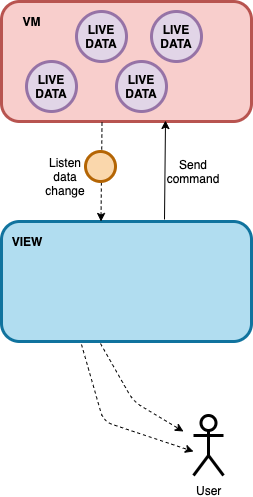

The diagram above was exported from draw.io. Its source (the exported page's mxGraphModel, read from the mxfile embedded in the PNG):
<mxGraphModel dx="930" dy="473" grid="1" gridSize="10" guides="1" tooltips="1" connect="1" arrows="1" fold="1" page="1" pageScale="1" pageWidth="827" pageHeight="1169" math="0" shadow="0">
  <root>
    <mxCell id="hQI8LF0VXPtBoXOZUqbR-0" />
    <mxCell id="hQI8LF0VXPtBoXOZUqbR-1" parent="hQI8LF0VXPtBoXOZUqbR-0" />
    <mxCell id="JbUHn-t0qCc7sbJJlJsW-0" value="" style="rounded=1;whiteSpace=wrap;html=1;strokeWidth=3;fillColor=#f8cecc;strokeColor=#b85450;" vertex="1" parent="hQI8LF0VXPtBoXOZUqbR-1">
      <mxGeometry x="288" y="140" width="250" height="120" as="geometry" />
    </mxCell>
    <mxCell id="JbUHn-t0qCc7sbJJlJsW-1" value="&lt;b&gt;VM&lt;/b&gt;" style="text;html=1;strokeColor=none;fillColor=none;align=center;verticalAlign=middle;whiteSpace=wrap;rounded=0;" vertex="1" parent="hQI8LF0VXPtBoXOZUqbR-1">
      <mxGeometry x="298" y="150" width="40" height="20" as="geometry" />
    </mxCell>
    <mxCell id="JbUHn-t0qCc7sbJJlJsW-2" value="&lt;b&gt;LIVE DATA&lt;/b&gt;" style="ellipse;whiteSpace=wrap;html=1;aspect=fixed;strokeWidth=3;fillColor=#e1d5e7;strokeColor=#9673a6;" vertex="1" parent="hQI8LF0VXPtBoXOZUqbR-1">
      <mxGeometry x="313" y="200" width="50" height="50" as="geometry" />
    </mxCell>
    <mxCell id="JbUHn-t0qCc7sbJJlJsW-3" value="&lt;b&gt;LIVE DATA&lt;/b&gt;" style="ellipse;whiteSpace=wrap;html=1;aspect=fixed;strokeWidth=3;fillColor=#e1d5e7;strokeColor=#9673a6;" vertex="1" parent="hQI8LF0VXPtBoXOZUqbR-1">
      <mxGeometry x="363" y="150" width="50" height="50" as="geometry" />
    </mxCell>
    <mxCell id="JbUHn-t0qCc7sbJJlJsW-4" value="&lt;b&gt;LIVE DATA&lt;/b&gt;" style="ellipse;whiteSpace=wrap;html=1;aspect=fixed;strokeWidth=3;fillColor=#e1d5e7;strokeColor=#9673a6;" vertex="1" parent="hQI8LF0VXPtBoXOZUqbR-1">
      <mxGeometry x="403" y="200" width="50" height="50" as="geometry" />
    </mxCell>
    <mxCell id="JbUHn-t0qCc7sbJJlJsW-5" value="&lt;b&gt;LIVE DATA&lt;/b&gt;" style="ellipse;whiteSpace=wrap;html=1;aspect=fixed;strokeWidth=3;fillColor=#e1d5e7;strokeColor=#9673a6;" vertex="1" parent="hQI8LF0VXPtBoXOZUqbR-1">
      <mxGeometry x="438" y="150" width="50" height="50" as="geometry" />
    </mxCell>
    <mxCell id="gSuzpSW8_3w8Yw7E8FvS-1" value="" style="rounded=1;whiteSpace=wrap;html=1;strokeWidth=3;fillColor=#b1ddf0;strokeColor=#10739e;" vertex="1" parent="hQI8LF0VXPtBoXOZUqbR-1">
      <mxGeometry x="288" y="360" width="250" height="120" as="geometry" />
    </mxCell>
    <mxCell id="gSuzpSW8_3w8Yw7E8FvS-2" value="&lt;b&gt;VIEW&lt;/b&gt;" style="text;html=1;strokeColor=none;fillColor=none;align=center;verticalAlign=middle;whiteSpace=wrap;rounded=0;" vertex="1" parent="hQI8LF0VXPtBoXOZUqbR-1">
      <mxGeometry x="293" y="370" width="40" height="20" as="geometry" />
    </mxCell>
    <mxCell id="gSuzpSW8_3w8Yw7E8FvS-3" value="" style="endArrow=classic;html=1;exitX=0.652;exitY=-0.017;exitDx=0;exitDy=0;exitPerimeter=0;entryX=0.656;entryY=0.992;entryDx=0;entryDy=0;entryPerimeter=0;" edge="1" parent="hQI8LF0VXPtBoXOZUqbR-1" source="gSuzpSW8_3w8Yw7E8FvS-1" target="JbUHn-t0qCc7sbJJlJsW-0">
      <mxGeometry width="50" height="50" relative="1" as="geometry">
        <mxPoint x="290" y="550" as="sourcePoint" />
        <mxPoint x="340" y="500" as="targetPoint" />
      </mxGeometry>
    </mxCell>
    <mxCell id="gSuzpSW8_3w8Yw7E8FvS-4" value="" style="endArrow=classic;html=1;exitX=0.652;exitY=-0.017;exitDx=0;exitDy=0;exitPerimeter=0;entryX=0.656;entryY=0.992;entryDx=0;entryDy=0;entryPerimeter=0;dashed=1;" edge="1" parent="hQI8LF0VXPtBoXOZUqbR-1">
      <mxGeometry width="50" height="50" relative="1" as="geometry">
        <mxPoint x="388.5" y="261.03999999999996" as="sourcePoint" />
        <mxPoint x="387.5" y="359.96000000000004" as="targetPoint" />
      </mxGeometry>
    </mxCell>
    <mxCell id="gSuzpSW8_3w8Yw7E8FvS-5" value="" style="ellipse;whiteSpace=wrap;html=1;aspect=fixed;strokeWidth=3;fillColor=#fad7ac;strokeColor=#b46504;" vertex="1" parent="hQI8LF0VXPtBoXOZUqbR-1">
      <mxGeometry x="372" y="290" width="30" height="30" as="geometry" />
    </mxCell>
    <mxCell id="gSuzpSW8_3w8Yw7E8FvS-7" value="User&lt;br&gt;&#13;" style="shape=umlActor;verticalLabelPosition=bottom;labelBackgroundColor=#ffffff;verticalAlign=top;html=1;outlineConnect=0;strokeWidth=3;" vertex="1" parent="hQI8LF0VXPtBoXOZUqbR-1">
      <mxGeometry x="480" y="554" width="30" height="60" as="geometry" />
    </mxCell>
    <mxCell id="gSuzpSW8_3w8Yw7E8FvS-9" value="" style="endArrow=classic;html=1;dashed=1;exitX=0.32;exitY=1.025;exitDx=0;exitDy=0;exitPerimeter=0;" edge="1" parent="hQI8LF0VXPtBoXOZUqbR-1" source="gSuzpSW8_3w8Yw7E8FvS-1">
      <mxGeometry width="50" height="50" relative="1" as="geometry">
        <mxPoint x="290" y="710" as="sourcePoint" />
        <mxPoint x="480" y="590" as="targetPoint" />
        <Array as="points">
          <mxPoint x="390" y="560" />
        </Array>
      </mxGeometry>
    </mxCell>
    <mxCell id="gSuzpSW8_3w8Yw7E8FvS-10" value="" style="endArrow=classic;html=1;dashed=1;exitX=0.396;exitY=1.017;exitDx=0;exitDy=0;exitPerimeter=0;" edge="1" parent="hQI8LF0VXPtBoXOZUqbR-1" source="gSuzpSW8_3w8Yw7E8FvS-1">
      <mxGeometry width="50" height="50" relative="1" as="geometry">
        <mxPoint x="290" y="710" as="sourcePoint" />
        <mxPoint x="470" y="570" as="targetPoint" />
        <Array as="points">
          <mxPoint x="420" y="540" />
        </Array>
      </mxGeometry>
    </mxCell>
    <mxCell id="gSuzpSW8_3w8Yw7E8FvS-14" value="Send command" style="text;html=1;strokeColor=none;fillColor=none;align=center;verticalAlign=middle;whiteSpace=wrap;rounded=0;" vertex="1" parent="hQI8LF0VXPtBoXOZUqbR-1">
      <mxGeometry x="460" y="300" width="40" height="20" as="geometry" />
    </mxCell>
    <mxCell id="gSuzpSW8_3w8Yw7E8FvS-15" value="Listen data change" style="text;html=1;strokeColor=none;fillColor=none;align=center;verticalAlign=middle;whiteSpace=wrap;rounded=0;" vertex="1" parent="hQI8LF0VXPtBoXOZUqbR-1">
      <mxGeometry x="332" y="305" width="40" height="20" as="geometry" />
    </mxCell>
  </root>
</mxGraphModel>